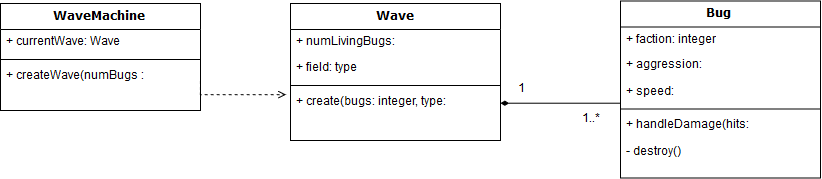

The diagram above was exported from draw.io. Its source (the exported page's mxGraphModel, read from the mxfile embedded in the PNG):
<mxGraphModel dx="1123" dy="683" grid="1" gridSize="10" guides="1" tooltips="1" connect="1" arrows="1" fold="1" page="1" pageScale="1" pageWidth="1100" pageHeight="850" background="#ffffff" math="0" shadow="0">
  <root>
    <mxCell id="0" />
    <mxCell id="1" parent="0" />
    <mxCell id="78961159f06e98e8-17" value="&lt;div&gt;WaveMachine&lt;/div&gt;" style="swimlane;html=1;fontStyle=1;align=center;verticalAlign=top;childLayout=stackLayout;horizontal=1;startSize=26;horizontalStack=0;resizeParent=1;resizeLast=0;collapsible=1;marginBottom=0;swimlaneFillColor=#ffffff;rounded=0;shadow=0;comic=0;labelBackgroundColor=none;strokeColor=#000000;strokeWidth=1;fillColor=none;fontFamily=Verdana;fontSize=12;fontColor=#000000;" parent="1" vertex="1">
      <mxGeometry x="90" y="83" width="200" height="107" as="geometry" />
    </mxCell>
    <mxCell id="78961159f06e98e8-21" value="+ currentWave: Wave" style="text;html=1;strokeColor=none;fillColor=none;align=left;verticalAlign=top;spacingLeft=4;spacingRight=4;whiteSpace=wrap;overflow=hidden;rotatable=0;points=[[0,0.5],[1,0.5]];portConstraint=eastwest;" parent="78961159f06e98e8-17" vertex="1">
      <mxGeometry y="26" width="200" height="26" as="geometry" />
    </mxCell>
    <mxCell id="78961159f06e98e8-19" value="" style="line;html=1;strokeWidth=1;fillColor=none;align=left;verticalAlign=middle;spacingTop=-1;spacingLeft=3;spacingRight=3;rotatable=0;labelPosition=right;points=[];portConstraint=eastwest;" parent="78961159f06e98e8-17" vertex="1">
      <mxGeometry y="52" width="200" height="8" as="geometry" />
    </mxCell>
    <mxCell id="78961159f06e98e8-20" value="&lt;div&gt;+ createWave(numBugs : integer)&lt;br&gt;&lt;/div&gt;" style="text;html=1;strokeColor=none;fillColor=none;align=left;verticalAlign=top;spacingLeft=4;spacingRight=4;whiteSpace=wrap;overflow=hidden;rotatable=0;points=[[0,0.5],[1,0.5]];portConstraint=eastwest;" parent="78961159f06e98e8-17" vertex="1">
      <mxGeometry y="60" width="200" height="26" as="geometry" />
    </mxCell>
    <mxCell id="78961159f06e98e8-30" value="Wave" style="swimlane;html=1;fontStyle=1;align=center;verticalAlign=top;childLayout=stackLayout;horizontal=1;startSize=26;horizontalStack=0;resizeParent=1;resizeLast=0;collapsible=1;marginBottom=0;swimlaneFillColor=#ffffff;rounded=0;shadow=0;comic=0;labelBackgroundColor=none;strokeColor=#000000;strokeWidth=1;fillColor=none;fontFamily=Verdana;fontSize=12;fontColor=#000000;" parent="1" vertex="1">
      <mxGeometry x="380" y="83" width="210" height="137" as="geometry" />
    </mxCell>
    <mxCell id="78961159f06e98e8-31" value="+ numLivingBugs: integer" style="text;html=1;strokeColor=none;fillColor=none;align=left;verticalAlign=top;spacingLeft=4;spacingRight=4;whiteSpace=wrap;overflow=hidden;rotatable=0;points=[[0,0.5],[1,0.5]];portConstraint=eastwest;" parent="78961159f06e98e8-30" vertex="1">
      <mxGeometry y="26" width="210" height="26" as="geometry" />
    </mxCell>
    <mxCell id="78961159f06e98e8-37" value="+ field: type" style="text;html=1;strokeColor=none;fillColor=none;align=left;verticalAlign=top;spacingLeft=4;spacingRight=4;whiteSpace=wrap;overflow=hidden;rotatable=0;points=[[0,0.5],[1,0.5]];portConstraint=eastwest;" parent="78961159f06e98e8-30" vertex="1">
      <mxGeometry y="52" width="210" height="26" as="geometry" />
    </mxCell>
    <mxCell id="78961159f06e98e8-38" value="" style="line;html=1;strokeWidth=1;fillColor=none;align=left;verticalAlign=middle;spacingTop=-1;spacingLeft=3;spacingRight=3;rotatable=0;labelPosition=right;points=[];portConstraint=eastwest;" parent="78961159f06e98e8-30" vertex="1">
      <mxGeometry y="78" width="210" height="8" as="geometry" />
    </mxCell>
    <mxCell id="78961159f06e98e8-39" value="+ create(bugs: integer, type: integer)" style="text;html=1;strokeColor=none;fillColor=none;align=left;verticalAlign=top;spacingLeft=4;spacingRight=4;whiteSpace=wrap;overflow=hidden;rotatable=0;points=[[0,0.5],[1,0.5]];portConstraint=eastwest;" parent="78961159f06e98e8-30" vertex="1">
      <mxGeometry y="86" width="210" height="26" as="geometry" />
    </mxCell>
    <mxCell id="78961159f06e98e8-43" value="Bug" style="swimlane;html=1;fontStyle=1;align=center;verticalAlign=top;childLayout=stackLayout;horizontal=1;startSize=26;horizontalStack=0;resizeParent=1;resizeLast=0;collapsible=1;marginBottom=0;swimlaneFillColor=#ffffff;rounded=0;shadow=0;comic=0;labelBackgroundColor=none;strokeColor=#000000;strokeWidth=1;fillColor=none;fontFamily=Verdana;fontSize=12;fontColor=#000000;" parent="1" vertex="1">
      <mxGeometry x="710" y="80.5" width="200" height="177" as="geometry">
        <mxRectangle x="740" y="83" width="60" height="26" as="alternateBounds" />
      </mxGeometry>
    </mxCell>
    <mxCell id="78961159f06e98e8-44" value="+ faction: integer" style="text;html=1;strokeColor=none;fillColor=none;align=left;verticalAlign=top;spacingLeft=4;spacingRight=4;whiteSpace=wrap;overflow=hidden;rotatable=0;points=[[0,0.5],[1,0.5]];portConstraint=eastwest;" parent="78961159f06e98e8-43" vertex="1">
      <mxGeometry y="26" width="200" height="26" as="geometry" />
    </mxCell>
    <mxCell id="78961159f06e98e8-45" value="+ aggression: integer" style="text;html=1;strokeColor=none;fillColor=none;align=left;verticalAlign=top;spacingLeft=4;spacingRight=4;whiteSpace=wrap;overflow=hidden;rotatable=0;points=[[0,0.5],[1,0.5]];portConstraint=eastwest;" parent="78961159f06e98e8-43" vertex="1">
      <mxGeometry y="52" width="200" height="26" as="geometry" />
    </mxCell>
    <mxCell id="78961159f06e98e8-49" value="+ speed: integer" style="text;html=1;strokeColor=none;fillColor=none;align=left;verticalAlign=top;spacingLeft=4;spacingRight=4;whiteSpace=wrap;overflow=hidden;rotatable=0;points=[[0,0.5],[1,0.5]];portConstraint=eastwest;" parent="78961159f06e98e8-43" vertex="1">
      <mxGeometry y="78" width="200" height="26" as="geometry" />
    </mxCell>
    <mxCell id="78961159f06e98e8-51" value="" style="line;html=1;strokeWidth=1;fillColor=none;align=left;verticalAlign=middle;spacingTop=-1;spacingLeft=3;spacingRight=3;rotatable=0;labelPosition=right;points=[];portConstraint=eastwest;" parent="78961159f06e98e8-43" vertex="1">
      <mxGeometry y="104" width="200" height="8" as="geometry" />
    </mxCell>
    <mxCell id="78961159f06e98e8-53" value="+ handleDamage(hits: integer)" style="text;html=1;strokeColor=none;fillColor=none;align=left;verticalAlign=top;spacingLeft=4;spacingRight=4;whiteSpace=wrap;overflow=hidden;rotatable=0;points=[[0,0.5],[1,0.5]];portConstraint=eastwest;" parent="78961159f06e98e8-43" vertex="1">
      <mxGeometry y="112" width="200" height="26" as="geometry" />
    </mxCell>
    <mxCell id="bSbH8x0v9YFGouGy_1tX-7" value="- destroy()" style="text;html=1;strokeColor=none;fillColor=none;align=left;verticalAlign=top;spacingLeft=4;spacingRight=4;whiteSpace=wrap;overflow=hidden;rotatable=0;points=[[0,0.5],[1,0.5]];portConstraint=eastwest;" vertex="1" parent="78961159f06e98e8-43">
      <mxGeometry y="138" width="200" height="26" as="geometry" />
    </mxCell>
    <mxCell id="bSbH8x0v9YFGouGy_1tX-2" style="edgeStyle=orthogonalEdgeStyle;rounded=0;html=1;endArrow=diamondThin;endFill=1;jettySize=auto;orthogonalLoop=1;" edge="1" parent="1" source="78961159f06e98e8-49">
      <mxGeometry relative="1" as="geometry">
        <mxPoint x="590" y="182" as="targetPoint" />
        <Array as="points">
          <mxPoint x="710" y="182" />
          <mxPoint x="710" y="182" />
        </Array>
      </mxGeometry>
    </mxCell>
    <mxCell id="bSbH8x0v9YFGouGy_1tX-4" value="1" style="text;html=1;strokeColor=none;fillColor=none;align=center;verticalAlign=middle;whiteSpace=wrap;rounded=0;" vertex="1" parent="1">
      <mxGeometry x="590" y="159" width="40" height="20" as="geometry" />
    </mxCell>
    <mxCell id="bSbH8x0v9YFGouGy_1tX-5" value="1..*" style="text;html=1;strokeColor=none;fillColor=none;align=center;verticalAlign=middle;whiteSpace=wrap;rounded=0;" vertex="1" parent="1">
      <mxGeometry x="660" y="188.5" width="40" height="20" as="geometry" />
    </mxCell>
    <mxCell id="bSbH8x0v9YFGouGy_1tX-8" style="edgeStyle=orthogonalEdgeStyle;rounded=0;html=1;entryX=-0.021;entryY=0.198;entryDx=0;entryDy=0;entryPerimeter=0;dashed=1;endArrow=open;endFill=0;jettySize=auto;orthogonalLoop=1;" edge="1" parent="1" target="78961159f06e98e8-39">
      <mxGeometry relative="1" as="geometry">
        <mxPoint x="290" y="148.42857142857144" as="sourcePoint" />
      </mxGeometry>
    </mxCell>
  </root>
</mxGraphModel>